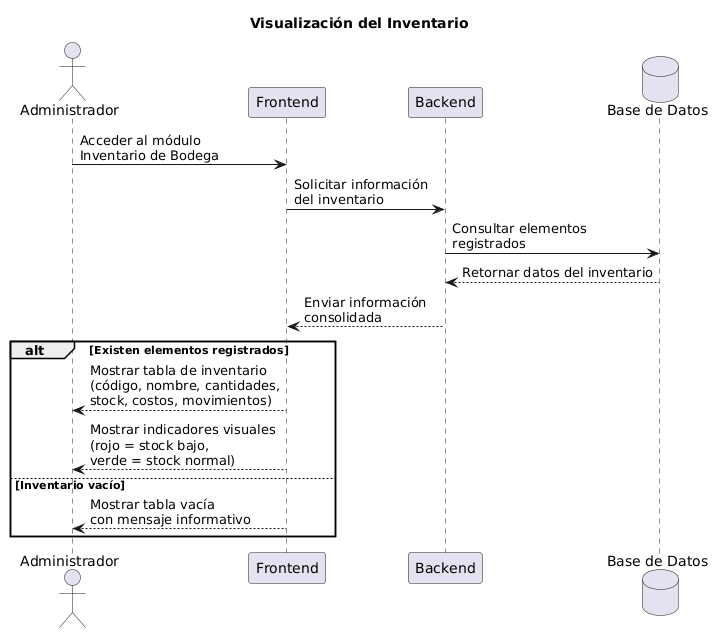

The diagram above was rendered by PlantUML. Its source (embedded in the PNG):
@startuml
title Visualización del Inventario

actor Administrador
participant "Frontend" as Frontend
participant "Backend" as Backend
database "Base de Datos" as DB

Administrador -> Frontend : Acceder al módulo\nInventario de Bodega

Frontend -> Backend : Solicitar información\ndel inventario
Backend -> DB : Consultar elementos\nregistrados
DB --> Backend : Retornar datos del inventario
Backend --> Frontend : Enviar información\nconsolidada

alt Existen elementos registrados
    Frontend --> Administrador : Mostrar tabla de inventario\n(código, nombre, cantidades,\nstock, costos, movimientos)

    Frontend --> Administrador : Mostrar indicadores visuales\n(rojo = stock bajo,\nverde = stock normal)

else Inventario vacío
    Frontend --> Administrador : Mostrar tabla vacía\ncon mensaje informativo
end
@enduml